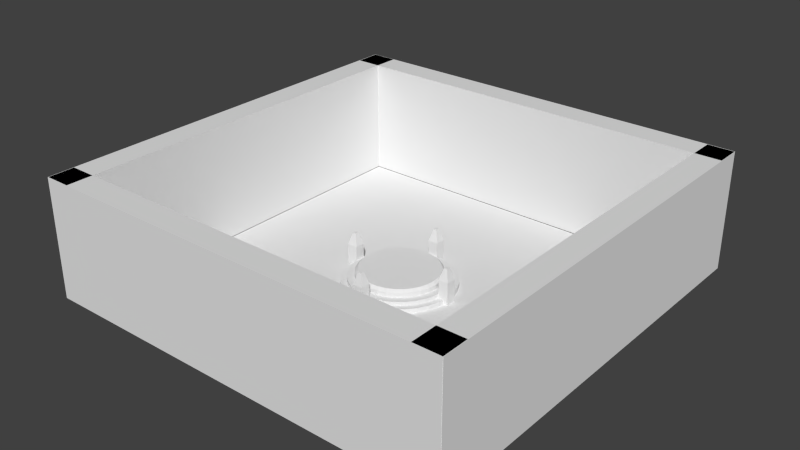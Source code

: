 # Source: TeleportPad.blend  (saved by Blender 2.69.0; exported with 4.5.12 LTS)
import bpy
from mathutils import Matrix  # noqa: F401  (used for matrix-valued properties, if any)

bpy.ops.wm.read_factory_settings(use_empty=True)
scene = bpy.context.scene
scene.name = 'Scene'

# ---- collections
col_collection_1 = bpy.data.collections.new('Collection 1'); scene.collection.children.link(col_collection_1)
col_collection_2 = bpy.data.collections.new('Collection 2'); scene.collection.children.link(col_collection_2)

# ---- world
world_world = bpy.data.worlds.new('World'); scene.world = world_world
world_world.color = (0.05088, 0.05088, 0.05088)
world_world.use_sun_shadow = False
world_world.sun_shadow_jitter_overblur = 0.0
world_world.cycles.sampling_method = 'MANUAL'
world_world.cycles.sample_map_resolution = 256

# ---- meshes
me_cube_012 = bpy.data.meshes.new('Cube.012')
me_cube_012.from_pydata([(-1.0, -1.0, -1.0), (-1.0, 1.0, -1.0), (1.0, 1.0, -1.0), (1.0, -1.0, -1.0), (-1.0, -1.0, 7.982), (-1.0, 1.0, 7.982), (1.0, 1.0, 7.982), (1.0, -1.0, 7.982)], [], [(4, 5, 1, 0), (5, 6, 2, 1), (6, 7, 3, 2), (7, 4, 0, 3), (0, 1, 2, 3), (7, 6, 5, 4)])
me_cube_012.use_remesh_preserve_volume = False
me_cube_012.use_remesh_preserve_attributes = False
me_cube_012.use_mirror_vertex_groups = False
me_cube_012.update()
me_cube_013 = bpy.data.meshes.new('Cube.013')
me_cube_013.from_pydata([(-1.0, -1.0, -1.0), (-1.0, 1.0, -1.0), (1.0, 1.0, -1.0), (1.0, -1.0, -1.0), (-1.0, -1.0, 7.982), (-1.0, 1.0, 7.982), (1.0, 1.0, 7.982), (1.0, -1.0, 7.982)], [], [(4, 5, 1, 0), (5, 6, 2, 1), (6, 7, 3, 2), (7, 4, 0, 3), (0, 1, 2, 3), (7, 6, 5, 4)])
me_cube_013.use_remesh_preserve_volume = False
me_cube_013.use_remesh_preserve_attributes = False
me_cube_013.use_mirror_vertex_groups = False
me_cube_013.update()
me_cube_006 = bpy.data.meshes.new('Cube.006')
me_cube_006.from_pydata([(-1.0, -1.0, -1.0), (-1.0, 1.0, -1.0), (1.0, 1.0, -1.0), (1.0, -1.0, -1.0), (-1.0, -1.0, 7.982), (-1.0, 1.0, 7.982), (1.0, 1.0, 7.982), (1.0, -1.0, 7.982)], [], [(4, 5, 1, 0), (5, 6, 2, 1), (6, 7, 3, 2), (7, 4, 0, 3), (0, 1, 2, 3), (7, 6, 5, 4)])
me_cube_006.use_remesh_preserve_volume = False
me_cube_006.use_remesh_preserve_attributes = False
me_cube_006.use_mirror_vertex_groups = False
me_cube_006.update()
me_cube_014 = bpy.data.meshes.new('Cube.014')
me_cube_014.from_pydata([(-1.0, -1.0, -1.0), (-1.0, 1.0, -1.0), (1.0, 1.0, -1.0), (1.0, -1.0, -1.0), (-1.0, -1.0, 7.982), (-1.0, 1.0, 7.982), (1.0, 1.0, 7.982), (1.0, -1.0, 7.982)], [], [(4, 5, 1, 0), (5, 6, 2, 1), (6, 7, 3, 2), (7, 4, 0, 3), (0, 1, 2, 3), (7, 6, 5, 4)])
me_cube_014.use_remesh_preserve_volume = False
me_cube_014.use_remesh_preserve_attributes = False
me_cube_014.use_mirror_vertex_groups = False
me_cube_014.update()
me_plane_009 = bpy.data.meshes.new('Plane.009')
me_plane_009.from_pydata([(1.0, -1.0, 0.0), (-1.0, -1.0, 0.0), (1.0, 1.0, 0.0), (-1.0, 1.0, 0.0)], [], [(1, 0, 2, 3)])
me_plane_009.use_remesh_preserve_volume = False
me_plane_009.use_remesh_preserve_attributes = False
me_plane_009.use_mirror_vertex_groups = False
me_plane_009.update()
me_cube_004 = bpy.data.meshes.new('Cube.004')
me_cube_004.from_pydata([(-1.0, -1.0, -3.533), (-1.0, 1.0, -3.533), (1.0, 1.0, -3.533), (1.0, -1.0, -3.533), (-1.0, -1.0, 0.9315), (-1.0, 1.0, 0.9315), (1.0, 1.0, 0.9315), (1.0, -1.0, 0.9315), (-0.3222, -0.3222, 3.329), (-0.3222, 0.3222, 3.329), (0.3222, 0.3222, 3.329), (0.3222, -0.3222, 3.329)], [], [(4, 5, 1, 0), (5, 6, 2, 1), (6, 7, 3, 2), (7, 4, 0, 3), (0, 1, 2, 3), (4, 7, 11, 8), (11, 10, 9, 8), (7, 6, 10, 11), (6, 5, 9, 10), (5, 4, 8, 9)])
me_cube_004.use_remesh_preserve_volume = False
me_cube_004.use_remesh_preserve_attributes = False
me_cube_004.use_mirror_vertex_groups = False
me_cube_004.update()
me_cube_003 = bpy.data.meshes.new('Cube.003')
me_cube_003.from_pydata([(-1.0, -1.0, -3.533), (-1.0, 1.0, -3.533), (1.0, 1.0, -3.533), (1.0, -1.0, -3.533), (-1.0, -1.0, 0.9315), (-1.0, 1.0, 0.9315), (1.0, 1.0, 0.9315), (1.0, -1.0, 0.9315), (-0.3222, -0.3222, 3.329), (-0.3222, 0.3222, 3.329), (0.3222, 0.3222, 3.329), (0.3222, -0.3222, 3.329)], [], [(4, 5, 1, 0), (5, 6, 2, 1), (6, 7, 3, 2), (7, 4, 0, 3), (0, 1, 2, 3), (4, 7, 11, 8), (11, 10, 9, 8), (7, 6, 10, 11), (6, 5, 9, 10), (5, 4, 8, 9)])
me_cube_003.use_remesh_preserve_volume = False
me_cube_003.use_remesh_preserve_attributes = False
me_cube_003.use_mirror_vertex_groups = False
me_cube_003.update()
me_cube_002 = bpy.data.meshes.new('Cube.002')
me_cube_002.from_pydata([(-1.0, -1.0, -3.533), (-1.0, 1.0, -3.533), (1.0, 1.0, -3.533), (1.0, -1.0, -3.533), (-1.0, -1.0, 0.9315), (-1.0, 1.0, 0.9315), (1.0, 1.0, 0.9315), (1.0, -1.0, 0.9315), (-0.3222, -0.3222, 3.329), (-0.3222, 0.3222, 3.329), (0.3222, 0.3222, 3.329), (0.3222, -0.3222, 3.329)], [], [(4, 5, 1, 0), (5, 6, 2, 1), (6, 7, 3, 2), (7, 4, 0, 3), (0, 1, 2, 3), (4, 7, 11, 8), (11, 10, 9, 8), (7, 6, 10, 11), (6, 5, 9, 10), (5, 4, 8, 9)])
me_cube_002.use_remesh_preserve_volume = False
me_cube_002.use_remesh_preserve_attributes = False
me_cube_002.use_mirror_vertex_groups = False
me_cube_002.update()
me_cube_001 = bpy.data.meshes.new('Cube.001')
me_cube_001.from_pydata([(-1.0, -1.0, -3.533), (-1.0, 1.0, -3.533), (1.0, 1.0, -3.533), (1.0, -1.0, -3.533), (-1.0, -1.0, 0.9315), (-1.0, 1.0, 0.9315), (1.0, 1.0, 0.9315), (1.0, -1.0, 0.9315), (-0.3222, -0.3222, 3.329), (-0.3222, 0.3222, 3.329), (0.3222, 0.3222, 3.329), (0.3222, -0.3222, 3.329)], [], [(4, 5, 1, 0), (5, 6, 2, 1), (6, 7, 3, 2), (7, 4, 0, 3), (0, 1, 2, 3), (4, 7, 11, 8), (11, 10, 9, 8), (7, 6, 10, 11), (6, 5, 9, 10), (5, 4, 8, 9)])
me_cube_001.use_remesh_preserve_volume = False
me_cube_001.use_remesh_preserve_attributes = False
me_cube_001.use_mirror_vertex_groups = False
me_cube_001.update()
me_circle = bpy.data.meshes.new('Circle')
me_circle.from_pydata([(0.0, 1.0, 0.0), (-0.1951, 0.9808, 0.0), (-0.3827, 0.9239, 0.0), (-0.5556, 0.8315, 0.0), (-0.7071, 0.7071, 0.0), (-0.8315, 0.5556, 0.0), (-0.9239, 0.3827, 0.0), (-0.9808, 0.1951, 0.0), (-1.0, 7.55e-08, 0.0), (-0.9808, -0.1951, 0.0), (-0.9239, -0.3827, 0.0), (-0.8315, -0.5556, 0.0), (-0.7071, -0.7071, 0.0), (-0.5556, -0.8315, 0.0), (-0.3827, -0.9239, 0.0), (-0.1951, -0.9808, 0.0), (3.258e-07, -1.0, 0.0), (0.1951, -0.9808, 0.0), (0.3827, -0.9239, 0.0), (0.5556, -0.8315, 0.0), (0.7071, -0.7071, 0.0), (0.8315, -0.5556, 0.0), (0.9239, -0.3827, 0.0), (0.9808, -0.1951, 0.0), (1.0, 9.656e-07, 0.0), (0.9808, 0.1951, 0.0), (0.9239, 0.3827, 0.0), (0.8315, 0.5556, 0.0), (0.7071, 0.7071, 0.0), (0.5556, 0.8315, 0.0), (0.3827, 0.9239, 0.0), (0.1951, 0.9808, 0.0), (0.0, 1.0, 0.08835), (-0.1951, 0.9808, 0.08835), (-0.3827, 0.9239, 0.08835), (-0.5556, 0.8315, 0.08835), (-0.7071, 0.7071, 0.08835), (-0.8315, 0.5556, 0.08835), (-0.9239, 0.3827, 0.08835), (-0.9808, 0.1951, 0.08835), (-1.0, 7.55e-08, 0.08835), (-0.9808, -0.1951, 0.08835), (-0.9239, -0.3827, 0.08835), (-0.8315, -0.5556, 0.08835), (-0.7071, -0.7071, 0.08835), (-0.5556, -0.8315, 0.08835), (-0.3827, -0.9239, 0.08835), (-0.1951, -0.9808, 0.08835), (3.258e-07, -1.0, 0.08835), (0.1951, -0.9808, 0.08835), (0.3827, -0.9239, 0.08835), (0.5556, -0.8315, 0.08835), (0.7071, -0.7071, 0.08835), (0.8315, -0.5556, 0.08835), (0.9239, -0.3827, 0.08835), (0.9808, -0.1951, 0.08835), (1.0, 9.656e-07, 0.08835), (0.9808, 0.1951, 0.08835), (0.9239, 0.3827, 0.08835), (0.8315, 0.5556, 0.08835), (0.7071, 0.7071, 0.08835), (0.5556, 0.8315, 0.08835), (0.3827, 0.9239, 0.08835), (0.1951, 0.9808, 0.08835), (-1.291e-08, 0.8912, 0.08835), (-0.1739, 0.8741, 0.08835), (-0.3411, 0.8234, 0.08835), (-0.4951, 0.741, 0.08835), (-0.6302, 0.6302, 0.08835), (-0.741, 0.4951, 0.08835), (-0.8234, 0.3411, 0.08835), (-0.8741, 0.1739, 0.08835), (-0.8912, 9.828e-08, 0.08835), (-0.8741, -0.1739, 0.08835), (-0.8234, -0.3411, 0.08835), (-0.741, -0.4951, 0.08835), (-0.6302, -0.6302, 0.08835), (-0.4951, -0.741, 0.08835), (-0.3411, -0.8234, 0.08835), (-0.1739, -0.8741, 0.08835), (2.775e-07, -0.8912, 0.08835), (0.1739, -0.8741, 0.08835), (0.3411, -0.8234, 0.08835), (0.4951, -0.741, 0.08835), (0.6302, -0.6302, 0.08835), (0.741, -0.4951, 0.08835), (0.8234, -0.3411, 0.08835), (0.8741, -0.1739, 0.08835), (0.8912, 8.916e-07, 0.08835), (0.8741, 0.1739, 0.08835), (0.8234, 0.3411, 0.08835), (0.741, 0.4951, 0.08835), (0.6302, 0.6302, 0.08835), (0.4951, 0.741, 0.08835), (0.3411, 0.8234, 0.08835), (0.1739, 0.8741, 0.08835), (-1.291e-08, 0.8912, 0.1575), (-0.1739, 0.8741, 0.1575), (-0.3411, 0.8234, 0.1575), (-0.4951, 0.741, 0.1575), (-0.6302, 0.6302, 0.1575), (-0.741, 0.4951, 0.1575), (-0.8234, 0.3411, 0.1575), (-0.8741, 0.1739, 0.1575), (-0.8912, 9.828e-08, 0.1575), (-0.8741, -0.1739, 0.1575), (-0.8234, -0.3411, 0.1575), (-0.741, -0.4951, 0.1575), (-0.6302, -0.6302, 0.1575), (-0.4951, -0.741, 0.1575), (-0.3411, -0.8234, 0.1575), (-0.1739, -0.8741, 0.1575), (2.775e-07, -0.8912, 0.1575), (0.1739, -0.8741, 0.1575), (0.3411, -0.8234, 0.1575), (0.4951, -0.741, 0.1575), (0.6302, -0.6302, 0.1575), (0.741, -0.4951, 0.1575), (0.8234, -0.3411, 0.1575), (0.8741, -0.1739, 0.1575), (0.8912, 8.916e-07, 0.1575), (0.8741, 0.1739, 0.1575), (0.8234, 0.3411, 0.1575), (0.741, 0.4951, 0.1575), (0.6302, 0.6302, 0.1575), (0.4951, 0.741, 0.1575), (0.3411, 0.8234, 0.1575), (0.1739, 0.8741, 0.1575), (-2.175e-08, 0.7584, 0.1575), (-0.148, 0.7438, 0.1575), (-0.2902, 0.7007, 0.1575), (-0.4213, 0.6306, 0.1575), (-0.5363, 0.5363, 0.1575), (-0.6306, 0.4213, 0.1575), (-0.7007, 0.2902, 0.1575), (-0.7438, 0.148, 0.1575), (-0.7584, 1.256e-07, 0.1575), (-0.7438, -0.148, 0.1575), (-0.7007, -0.2902, 0.1575), (-0.6306, -0.4213, 0.1575), (-0.5363, -0.5363, 0.1575), (-0.4213, -0.6306, 0.1575), (-0.2902, -0.7007, 0.1575), (-0.148, -0.7438, 0.1575), (2.254e-07, -0.7584, 0.1575), (0.148, -0.7438, 0.1575), (0.2902, -0.7007, 0.1575), (0.4213, -0.6306, 0.1575), (0.5363, -0.5363, 0.1575), (0.6306, -0.4213, 0.1575), (0.7007, -0.2902, 0.1575), (0.7438, -0.148, 0.1575), (0.7584, 8.006e-07, 0.1575), (0.7438, 0.148, 0.1575), (0.7007, 0.2902, 0.1575), (0.6306, 0.4213, 0.1575), (0.5363, 0.5363, 0.1575), (0.4213, 0.6306, 0.1575), (0.2902, 0.7007, 0.1575), (0.148, 0.7438, 0.1575), (-2.175e-08, 0.7584, 0.2399), (-0.148, 0.7438, 0.2399), (-0.2902, 0.7007, 0.2399), (-0.4213, 0.6306, 0.2399), (-0.5363, 0.5363, 0.2399), (-0.6306, 0.4213, 0.2399), (-0.7007, 0.2902, 0.2399), (-0.7438, 0.148, 0.2399), (-0.7584, 1.256e-07, 0.2399), (-0.7438, -0.148, 0.2399), (-0.7007, -0.2902, 0.2399), (-0.6306, -0.4213, 0.2399), (-0.5363, -0.5363, 0.2399), (-0.4213, -0.6306, 0.2399), (-0.2902, -0.7007, 0.2399), (-0.148, -0.7438, 0.2399), (2.254e-07, -0.7584, 0.2399), (0.148, -0.7438, 0.2399), (0.2902, -0.7007, 0.2399), (0.4213, -0.6306, 0.2399), (0.5363, -0.5363, 0.2399), (0.6306, -0.4213, 0.2399), (0.7007, -0.2902, 0.2399), (0.7438, -0.148, 0.2399), (0.7584, 8.006e-07, 0.2399), (0.7438, 0.148, 0.2399), (0.7007, 0.2902, 0.2399), (0.6306, 0.4213, 0.2399), (0.5363, 0.5363, 0.2399), (0.4213, 0.6306, 0.2399), (0.2902, 0.7007, 0.2399), (0.148, 0.7438, 0.2399), (-2.141e-08, 0.7077, 0.2904), (-0.1381, 0.6941, 0.2904), (-0.2708, 0.6538, 0.2904), (-0.3932, 0.5884, 0.2904), (-0.5004, 0.5004, 0.2904), (-0.5884, 0.3932, 0.2904), (-0.6538, 0.2708, 0.2904), (-0.6941, 0.1381, 0.2904), (-0.7077, 1.333e-07, 0.2904), (-0.6941, -0.1381, 0.2904), (-0.6538, -0.2708, 0.2904), (-0.5884, -0.3932, 0.2904), (-0.5004, -0.5004, 0.2904), (-0.3932, -0.5884, 0.2904), (-0.2708, -0.6538, 0.2904), (-0.1381, -0.6941, 0.2904), (2.092e-07, -0.7077, 0.2904), (0.1381, -0.6941, 0.2904), (0.2708, -0.6538, 0.2904), (0.3932, -0.5884, 0.2904), (0.5004, -0.5004, 0.2904), (0.5884, -0.3932, 0.2904), (0.6538, -0.2708, 0.2904), (0.6941, -0.1381, 0.2904), (0.7077, 7.632e-07, 0.2904), (0.6941, 0.1381, 0.2904), (0.6538, 0.2708, 0.2904), (0.5884, 0.3932, 0.2904), (0.5004, 0.5004, 0.2904), (0.3932, 0.5884, 0.2904), (0.2708, 0.6538, 0.2904), (0.1381, 0.6941, 0.2904)], [], [(26, 27, 59, 58), (4, 5, 37, 36), (15, 16, 48, 47), (24, 25, 57, 56), (2, 3, 35, 34), (13, 14, 46, 45), (22, 23, 55, 54), (0, 1, 33, 32), (11, 12, 44, 43), (31, 0, 32, 63), (20, 21, 53, 52), (9, 10, 42, 41), (29, 30, 62, 61), (18, 19, 51, 50), (7, 8, 40, 39), (27, 28, 60, 59), (16, 17, 49, 48), (5, 6, 38, 37), (25, 26, 58, 57), (3, 4, 36, 35), (14, 15, 47, 46), (23, 24, 56, 55), (1, 2, 34, 33), (12, 13, 45, 44), (21, 22, 54, 53), (10, 11, 43, 42), (30, 31, 63, 62), (19, 20, 52, 51), (8, 9, 41, 40), (28, 29, 61, 60), (17, 18, 50, 49), (6, 7, 39, 38), (59, 60, 92, 91), (48, 49, 81, 80), (37, 38, 70, 69), (57, 58, 90, 89), (35, 36, 68, 67), (46, 47, 79, 78), (55, 56, 88, 87), (33, 34, 66, 65), (44, 45, 77, 76), (53, 54, 86, 85), (42, 43, 75, 74), (62, 63, 95, 94), (51, 52, 84, 83), (40, 41, 73, 72), (60, 61, 93, 92), (49, 50, 82, 81), (38, 39, 71, 70), (58, 59, 91, 90), (36, 37, 69, 68), (47, 48, 80, 79), (56, 57, 89, 88), (34, 35, 67, 66), (45, 46, 78, 77), (54, 55, 87, 86), (32, 33, 65, 64), (43, 44, 76, 75), (63, 32, 64, 95), (52, 53, 85, 84), (41, 42, 74, 73), (61, 62, 94, 93), (50, 51, 83, 82), (39, 40, 72, 71), (93, 94, 126, 125), (82, 83, 115, 114), (71, 72, 104, 103), (91, 92, 124, 123), (80, 81, 113, 112), (69, 70, 102, 101), (89, 90, 122, 121), (67, 68, 100, 99), (78, 79, 111, 110), (87, 88, 120, 119), (65, 66, 98, 97), (76, 77, 109, 108), (85, 86, 118, 117), (74, 75, 107, 106), (94, 95, 127, 126), (83, 84, 116, 115), (72, 73, 105, 104), (92, 93, 125, 124), (81, 82, 114, 113), (70, 71, 103, 102), (90, 91, 123, 122), (68, 69, 101, 100), (79, 80, 112, 111), (88, 89, 121, 120), (66, 67, 99, 98), (77, 78, 110, 109), (86, 87, 119, 118), (64, 65, 97, 96), (75, 76, 108, 107), (95, 64, 96, 127), (84, 85, 117, 116), (73, 74, 106, 105), (127, 96, 128, 159), (116, 117, 149, 148), (105, 106, 138, 137), (125, 126, 158, 157), (114, 115, 147, 146), (103, 104, 136, 135), (123, 124, 156, 155), (112, 113, 145, 144), (101, 102, 134, 133), (121, 122, 154, 153), (99, 100, 132, 131), (110, 111, 143, 142), (119, 120, 152, 151), (97, 98, 130, 129), (108, 109, 141, 140), (117, 118, 150, 149), (106, 107, 139, 138), (126, 127, 159, 158), (115, 116, 148, 147), (104, 105, 137, 136), (124, 125, 157, 156), (113, 114, 146, 145), (102, 103, 135, 134), (122, 123, 155, 154), (100, 101, 133, 132), (111, 112, 144, 143), (120, 121, 153, 152), (98, 99, 131, 130), (109, 110, 142, 141), (118, 119, 151, 150), (96, 97, 129, 128), (107, 108, 140, 139), (150, 151, 183, 182), (128, 129, 161, 160), (139, 140, 172, 171), (159, 128, 160, 191), (148, 149, 181, 180), (137, 138, 170, 169), (157, 158, 190, 189), (146, 147, 179, 178), (135, 136, 168, 167), (155, 156, 188, 187), (144, 145, 177, 176), (133, 134, 166, 165), (153, 154, 186, 185), (131, 132, 164, 163), (142, 143, 175, 174), (151, 152, 184, 183), (129, 130, 162, 161), (140, 141, 173, 172), (149, 150, 182, 181), (138, 139, 171, 170), (158, 159, 191, 190), (147, 148, 180, 179), (136, 137, 169, 168), (156, 157, 189, 188), (145, 146, 178, 177), (134, 135, 167, 166), (154, 155, 187, 186), (132, 133, 165, 164), (143, 144, 176, 175), (152, 153, 185, 184), (130, 131, 163, 162), (141, 142, 174, 173), (184, 185, 217, 216), (162, 163, 195, 194), (173, 174, 206, 205), (182, 183, 215, 214), (160, 161, 193, 192), (171, 172, 204, 203), (191, 160, 192, 223), (180, 181, 213, 212), (169, 170, 202, 201), (189, 190, 222, 221), (178, 179, 211, 210), (167, 168, 200, 199), (187, 188, 220, 219), (176, 177, 209, 208), (165, 166, 198, 197), (185, 186, 218, 217), (163, 164, 196, 195), (174, 175, 207, 206), (183, 184, 216, 215), (161, 162, 194, 193), (172, 173, 205, 204), (181, 182, 214, 213), (170, 171, 203, 202), (190, 191, 223, 222), (179, 180, 212, 211), (168, 169, 201, 200), (188, 189, 221, 220), (177, 178, 210, 209), (166, 167, 199, 198), (186, 187, 219, 218), (164, 165, 197, 196), (175, 176, 208, 207), (193, 194, 195, 196, 197, 198, 199, 200, 201, 202, 203, 204, 205, 206, 207, 208, 209, 210, 211, 212, 213, 214, 215, 216, 217, 218, 219, 220, 221, 222, 223, 192)])
me_circle.use_remesh_preserve_volume = False
me_circle.use_remesh_preserve_attributes = False
me_circle.use_mirror_vertex_groups = False
me_circle.update()

# ---- objects
ob_cube_002 = bpy.data.objects.new('Cube.002', me_cube_012)
ob_cube_003 = bpy.data.objects.new('Cube.003', me_cube_013)
ob_cube_004 = bpy.data.objects.new('Cube.004', me_cube_006)
ob_cube_005 = bpy.data.objects.new('Cube.005', me_cube_014)
ob_plane = bpy.data.objects.new('Plane', me_plane_009)
ob_cube_027 = bpy.data.objects.new('Cube.027', me_cube_004)
ob_cube_007 = bpy.data.objects.new('Cube.007', me_cube_003)
ob_cube_006 = bpy.data.objects.new('Cube.006', me_cube_002)
ob_cube_001 = bpy.data.objects.new('Cube.001', me_cube_001)
ob_circle_013 = bpy.data.objects.new('Circle.013', me_circle)

# ---- transforms, parenting, visibility, modifiers, constraints
ob_cube_002.location = (-15.04, 0.01829, 1.01)
ob_cube_002.rotation_euler = (0.0, 0.0, 1.571)
ob_cube_002.scale = (16.0, 1.0, 1.0)
ob_cube_002.lineart.crease_threshold = 0.0
ob_cube_003.location = (-0.007844, -15.01, 1.01)
ob_cube_003.rotation_euler = (0.0, 0.0, 3.142)
ob_cube_003.scale = (16.0, 1.0, 1.0)
ob_cube_003.lineart.crease_threshold = 0.0
ob_cube_004.location = (15.02, 0.01829, 1.01)
ob_cube_004.rotation_euler = (0.0, 0.0, 1.571)
ob_cube_004.scale = (16.0, 1.0, 1.0)
ob_cube_004.lineart.crease_threshold = 0.0
ob_cube_005.location = (-0.007842, 15.05, 1.01)
ob_cube_005.rotation_euler = (0.0, 0.0, 3.142)
ob_cube_005.scale = (16.0, 1.0, 1.0)
ob_cube_005.lineart.crease_threshold = 0.0
ob_plane.location = (0.0, 0.0, 0.0)
ob_plane.scale = (14.0, 14.0, 0.9931)
ob_plane.lineart.crease_threshold = 0.0
ob_cube_027.location = (4.027, 0.0306, 1.353)
ob_cube_027.rotation_euler = (0.0, 0.0, 4.712)
ob_cube_027.scale = (0.3846, 0.3846, 0.3846)
ob_cube_027.lineart.crease_threshold = 0.0
ob_cube_007.location = (0.0306, -4.027, 1.353)
ob_cube_007.rotation_euler = (0.0, 0.0, 3.142)
ob_cube_007.scale = (0.3846, 0.3846, 0.3846)
ob_cube_007.lineart.crease_threshold = 0.0
ob_cube_006.location = (-4.027, -0.0306, 1.353)
ob_cube_006.rotation_euler = (0.0, 0.0, 1.571)
ob_cube_006.scale = (0.3846, 0.3846, 0.3846)
ob_cube_006.lineart.crease_threshold = 0.0
ob_cube_001.location = (0.0, 4.026, 1.353)
ob_cube_001.scale = (0.3846, 0.3846, 0.3846)
ob_cube_001.lineart.crease_threshold = 0.0
ob_circle_013.location = (0.0, 0.0, 0.0)
ob_circle_013.scale = (4.125, 4.125, 4.125)
ob_circle_013.lineart.crease_threshold = 0.0

# ---- collection membership
col_collection_1.objects.link(ob_cube_002)
col_collection_1.objects.link(ob_cube_003)
col_collection_1.objects.link(ob_cube_004)
col_collection_1.objects.link(ob_cube_005)
col_collection_1.objects.link(ob_plane)
col_collection_2.objects.link(ob_cube_027)
col_collection_2.objects.link(ob_cube_007)
col_collection_2.objects.link(ob_cube_006)
col_collection_2.objects.link(ob_cube_001)
col_collection_2.objects.link(ob_circle_013)

# ---- scene / render settings (as saved in the file)
scene.frame_start = 1; scene.frame_end = 250; scene.frame_set(1)
scene.render.engine = 'BLENDER_EEVEE_NEXT'
scene.render.image_settings.compression = 90
scene.render.resolution_percentage = 50
scene.render.dither_intensity = 0.0
scene.cycles.use_denoising = False
scene.cycles.samples = 10
scene.cycles.sampling_pattern = 'TABULATED_SOBOL'
scene.cycles.light_sampling_threshold = 0.0
scene.cycles.use_adaptive_sampling = False
scene.cycles.use_light_tree = False
scene.cycles.blur_glossy = 0.0
scene.cycles.volume_bounces = 1
scene.cycles.pixel_filter_type = 'GAUSSIAN'
scene.cycles.sample_clamp_indirect = 0.0
scene.view_settings.view_transform = 'Standard'
bpy.context.view_layer.update()

# ---- added for rendering (the .blend has no active camera and no usable light): camera, sun
cam_auto = bpy.data.cameras.new('AutoCamera')
cam_auto.lens = 50.0
cam_auto.sensor_width = 36.0
cam_auto.clip_end = 1000.0
ob_auto_camera = bpy.data.objects.new('AutoCamera', cam_auto)
scene.collection.objects.link(ob_auto_camera)
ob_auto_camera.location = (42.7558, -51.2981, 38.7037)
ob_auto_camera.rotation_euler = (1.09748, -7.21219e-08, 0.694738)
scene.camera = ob_auto_camera
light_auto_sun = bpy.data.lights.new('AutoSun', 'SUN')
light_auto_sun.energy = 3.0
light_auto_sun.angle = 0.0523599
ob_auto_sun = bpy.data.objects.new('AutoSun', light_auto_sun)
scene.collection.objects.link(ob_auto_sun)
ob_auto_sun.rotation_euler = (0.872665, 0.174533, 0.523599)
bpy.context.view_layer.update()
